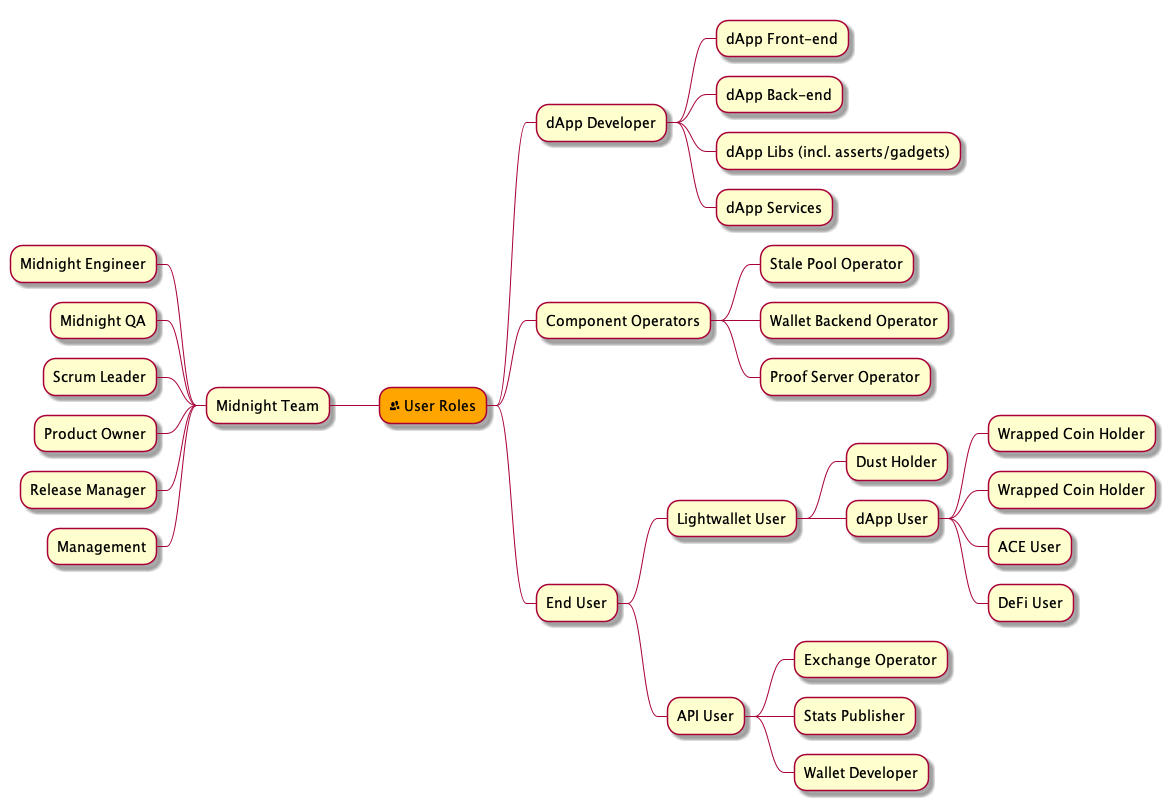

The diagram above was rendered by PlantUML. Its source (embedded in the PNG):
@startmindmap
+[#Orange] <&people> User Roles
++ dApp Developer
+++ dApp Front-end
+++ dApp Back-end
+++ dApp Libs (incl. asserts/gadgets)
+++ dApp Services
++ Component Operators
+++ Stale Pool Operator
+++ Wallet Backend Operator
+++ Proof Server Operator
++ End User
+++ Lightwallet User
++++ Dust Holder
++++ dApp User
+++++ Wrapped Coin Holder
+++++ Wrapped Coin Holder
+++++ ACE User
+++++ DeFi User
+++ API User
++++ Exchange Operator
++++ Stats Publisher
++++ Wallet Developer

-- Midnight Team
--- Midnight Engineer
--- Midnight QA
--- Scrum Leader
--- Product Owner
--- Release Manager
--- Management
@endmindmap